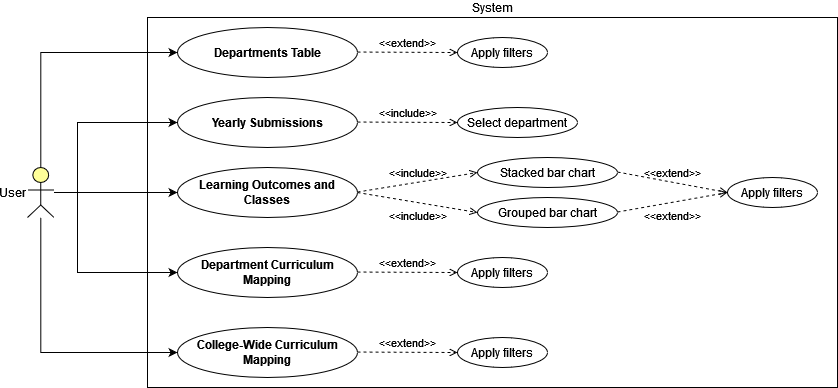

The diagram above was exported from draw.io. Its source (the exported page's mxGraphModel, read from the mxfile embedded in the PNG):
<mxGraphModel dx="1050" dy="530" grid="1" gridSize="10" guides="1" tooltips="1" connect="1" arrows="1" fold="1" page="1" pageScale="1" pageWidth="1000" pageHeight="1100" math="0" shadow="0">
  <root>
    <mxCell id="0" />
    <mxCell id="1" parent="0" />
    <mxCell id="KPkizVWtOWrROgBV0HO_-1" value="System" style="rounded=0;whiteSpace=wrap;html=1;labelPosition=center;verticalLabelPosition=top;align=center;verticalAlign=bottom;" vertex="1" parent="1">
      <mxGeometry x="190" y="70" width="690" height="370" as="geometry" />
    </mxCell>
    <mxCell id="KPkizVWtOWrROgBV0HO_-13" style="edgeStyle=orthogonalEdgeStyle;rounded=0;orthogonalLoop=1;jettySize=auto;html=1;entryX=0;entryY=0.5;entryDx=0;entryDy=0;" edge="1" parent="1" source="KPkizVWtOWrROgBV0HO_-2" target="KPkizVWtOWrROgBV0HO_-5">
      <mxGeometry relative="1" as="geometry" />
    </mxCell>
    <mxCell id="KPkizVWtOWrROgBV0HO_-14" style="edgeStyle=orthogonalEdgeStyle;rounded=0;orthogonalLoop=1;jettySize=auto;html=1;entryX=0;entryY=0.5;entryDx=0;entryDy=0;" edge="1" parent="1" source="KPkizVWtOWrROgBV0HO_-2" target="KPkizVWtOWrROgBV0HO_-6">
      <mxGeometry relative="1" as="geometry">
        <Array as="points">
          <mxPoint x="120" y="245" />
          <mxPoint x="120" y="325" />
        </Array>
      </mxGeometry>
    </mxCell>
    <mxCell id="KPkizVWtOWrROgBV0HO_-15" style="edgeStyle=orthogonalEdgeStyle;rounded=0;orthogonalLoop=1;jettySize=auto;html=1;entryX=0;entryY=0.5;entryDx=0;entryDy=0;" edge="1" parent="1" source="KPkizVWtOWrROgBV0HO_-2" target="KPkizVWtOWrROgBV0HO_-4">
      <mxGeometry relative="1" as="geometry">
        <Array as="points">
          <mxPoint x="120" y="245" />
          <mxPoint x="120" y="175" />
        </Array>
      </mxGeometry>
    </mxCell>
    <mxCell id="KPkizVWtOWrROgBV0HO_-16" style="edgeStyle=orthogonalEdgeStyle;rounded=0;orthogonalLoop=1;jettySize=auto;html=1;entryX=0;entryY=0.5;entryDx=0;entryDy=0;" edge="1" parent="1" source="KPkizVWtOWrROgBV0HO_-2" target="KPkizVWtOWrROgBV0HO_-3">
      <mxGeometry relative="1" as="geometry">
        <Array as="points">
          <mxPoint x="83" y="105" />
        </Array>
      </mxGeometry>
    </mxCell>
    <mxCell id="KPkizVWtOWrROgBV0HO_-17" style="edgeStyle=orthogonalEdgeStyle;rounded=0;orthogonalLoop=1;jettySize=auto;html=1;entryX=0;entryY=0.5;entryDx=0;entryDy=0;" edge="1" parent="1" source="KPkizVWtOWrROgBV0HO_-2" target="KPkizVWtOWrROgBV0HO_-7">
      <mxGeometry relative="1" as="geometry">
        <Array as="points">
          <mxPoint x="83" y="405" />
        </Array>
      </mxGeometry>
    </mxCell>
    <mxCell id="KPkizVWtOWrROgBV0HO_-2" value="User" style="html=1;outlineConnect=0;whiteSpace=wrap;fillColor=#ffff99;verticalLabelPosition=middle;verticalAlign=middle;align=right;shape=mxgraph.archimate3.actor;labelPosition=left;" vertex="1" parent="1">
      <mxGeometry x="70" y="220" width="26.5" height="50" as="geometry" />
    </mxCell>
    <mxCell id="KPkizVWtOWrROgBV0HO_-3" value="&lt;b&gt;Departments Table &lt;/b&gt;" style="ellipse;whiteSpace=wrap;html=1;" vertex="1" parent="1">
      <mxGeometry x="220" y="80" width="180" height="50" as="geometry" />
    </mxCell>
    <mxCell id="KPkizVWtOWrROgBV0HO_-4" value="&lt;b&gt;Yearly Submissions &lt;/b&gt;" style="ellipse;whiteSpace=wrap;html=1;" vertex="1" parent="1">
      <mxGeometry x="220" y="150" width="180" height="50" as="geometry" />
    </mxCell>
    <mxCell id="KPkizVWtOWrROgBV0HO_-5" value="&lt;b&gt;Learning Outcomes and Classes &lt;/b&gt;" style="ellipse;whiteSpace=wrap;html=1;" vertex="1" parent="1">
      <mxGeometry x="220" y="220" width="180" height="50" as="geometry" />
    </mxCell>
    <mxCell id="KPkizVWtOWrROgBV0HO_-6" value="&lt;b&gt;Department Curriculum Mapping &lt;/b&gt;" style="ellipse;whiteSpace=wrap;html=1;" vertex="1" parent="1">
      <mxGeometry x="220" y="300" width="180" height="50" as="geometry" />
    </mxCell>
    <mxCell id="KPkizVWtOWrROgBV0HO_-7" value="&lt;b&gt;College-Wide Curriculum Mapping&lt;/b&gt;" style="ellipse;whiteSpace=wrap;html=1;" vertex="1" parent="1">
      <mxGeometry x="220" y="380" width="180" height="50" as="geometry" />
    </mxCell>
    <mxCell id="KPkizVWtOWrROgBV0HO_-19" value="&amp;lt;&amp;lt;extend&amp;gt;&amp;gt;" style="html=1;verticalAlign=bottom;labelBackgroundColor=none;endArrow=open;endFill=0;dashed=1;rounded=0;" edge="1" parent="1">
      <mxGeometry width="160" relative="1" as="geometry">
        <mxPoint x="400" y="104.5" as="sourcePoint" />
        <mxPoint x="500" y="105" as="targetPoint" />
      </mxGeometry>
    </mxCell>
    <mxCell id="KPkizVWtOWrROgBV0HO_-21" value="&amp;lt;&amp;lt;include&amp;gt;&amp;gt;" style="html=1;verticalAlign=bottom;labelBackgroundColor=none;endArrow=open;endFill=0;dashed=1;rounded=0;" edge="1" parent="1">
      <mxGeometry width="160" relative="1" as="geometry">
        <mxPoint x="400" y="174.5" as="sourcePoint" />
        <mxPoint x="500" y="175" as="targetPoint" />
      </mxGeometry>
    </mxCell>
    <mxCell id="KPkizVWtOWrROgBV0HO_-23" value="&amp;lt;&amp;lt;extend&amp;gt;&amp;gt;" style="html=1;verticalAlign=bottom;labelBackgroundColor=none;endArrow=open;endFill=0;dashed=1;rounded=0;entryX=0;entryY=0.5;entryDx=0;entryDy=0;" edge="1" parent="1" target="KPkizVWtOWrROgBV0HO_-39">
      <mxGeometry width="160" relative="1" as="geometry">
        <mxPoint x="660" y="224.5" as="sourcePoint" />
        <mxPoint x="770" y="240" as="targetPoint" />
      </mxGeometry>
    </mxCell>
    <mxCell id="KPkizVWtOWrROgBV0HO_-25" value="&amp;lt;&amp;lt;extend&amp;gt;&amp;gt;" style="html=1;verticalAlign=bottom;labelBackgroundColor=none;endArrow=open;endFill=0;dashed=1;rounded=0;" edge="1" parent="1">
      <mxGeometry width="160" relative="1" as="geometry">
        <mxPoint x="400" y="324.5" as="sourcePoint" />
        <mxPoint x="500" y="325" as="targetPoint" />
      </mxGeometry>
    </mxCell>
    <mxCell id="KPkizVWtOWrROgBV0HO_-29" value="&amp;lt;&amp;lt;extend&amp;gt;&amp;gt;" style="html=1;verticalAlign=bottom;labelBackgroundColor=none;endArrow=open;endFill=0;dashed=1;rounded=0;" edge="1" parent="1">
      <mxGeometry width="160" relative="1" as="geometry">
        <mxPoint x="400" y="404.5" as="sourcePoint" />
        <mxPoint x="500" y="405" as="targetPoint" />
      </mxGeometry>
    </mxCell>
    <mxCell id="KPkizVWtOWrROgBV0HO_-30" value="&amp;lt;&amp;lt;include&amp;gt;&amp;gt;" style="html=1;verticalAlign=bottom;labelBackgroundColor=none;endArrow=open;endFill=0;dashed=1;rounded=0;entryX=0;entryY=0.5;entryDx=0;entryDy=0;" edge="1" parent="1" target="KPkizVWtOWrROgBV0HO_-31">
      <mxGeometry width="160" relative="1" as="geometry">
        <mxPoint x="400" y="244.5" as="sourcePoint" />
        <mxPoint x="500" y="245" as="targetPoint" />
      </mxGeometry>
    </mxCell>
    <mxCell id="KPkizVWtOWrROgBV0HO_-31" value="Stacked bar chart" style="ellipse;whiteSpace=wrap;html=1;" vertex="1" parent="1">
      <mxGeometry x="520" y="210" width="140" height="30" as="geometry" />
    </mxCell>
    <mxCell id="KPkizVWtOWrROgBV0HO_-32" value="Grouped bar chart" style="ellipse;whiteSpace=wrap;html=1;" vertex="1" parent="1">
      <mxGeometry x="520" y="250" width="140" height="30" as="geometry" />
    </mxCell>
    <mxCell id="KPkizVWtOWrROgBV0HO_-33" value="&amp;lt;&amp;lt;include&amp;gt;&amp;gt;" style="html=1;verticalAlign=top;labelBackgroundColor=none;endArrow=open;endFill=0;dashed=1;rounded=0;entryX=0;entryY=0.5;entryDx=0;entryDy=0;exitX=1;exitY=0.5;exitDx=0;exitDy=0;labelPosition=center;verticalLabelPosition=bottom;align=center;" edge="1" parent="1" source="KPkizVWtOWrROgBV0HO_-5" target="KPkizVWtOWrROgBV0HO_-32">
      <mxGeometry width="160" relative="1" as="geometry">
        <mxPoint x="410" y="254.5" as="sourcePoint" />
        <mxPoint x="530" y="235" as="targetPoint" />
      </mxGeometry>
    </mxCell>
    <mxCell id="KPkizVWtOWrROgBV0HO_-34" value="Apply filters" style="ellipse;whiteSpace=wrap;html=1;" vertex="1" parent="1">
      <mxGeometry x="500" y="310" width="90" height="30" as="geometry" />
    </mxCell>
    <mxCell id="KPkizVWtOWrROgBV0HO_-35" value="Apply filters" style="ellipse;whiteSpace=wrap;html=1;" vertex="1" parent="1">
      <mxGeometry x="500" y="390" width="90" height="30" as="geometry" />
    </mxCell>
    <mxCell id="KPkizVWtOWrROgBV0HO_-36" value="Select department" style="ellipse;whiteSpace=wrap;html=1;" vertex="1" parent="1">
      <mxGeometry x="500" y="160" width="120" height="30" as="geometry" />
    </mxCell>
    <mxCell id="KPkizVWtOWrROgBV0HO_-37" value="Apply filters" style="ellipse;whiteSpace=wrap;html=1;" vertex="1" parent="1">
      <mxGeometry x="500" y="90" width="90" height="30" as="geometry" />
    </mxCell>
    <mxCell id="KPkizVWtOWrROgBV0HO_-38" value="&amp;lt;&amp;lt;extend&amp;gt;&amp;gt;" style="html=1;verticalAlign=top;labelBackgroundColor=none;endArrow=open;endFill=0;dashed=1;rounded=0;labelPosition=center;verticalLabelPosition=bottom;align=center;entryX=0;entryY=0.5;entryDx=0;entryDy=0;" edge="1" parent="1" target="KPkizVWtOWrROgBV0HO_-39">
      <mxGeometry width="160" relative="1" as="geometry">
        <mxPoint x="660" y="264.5" as="sourcePoint" />
        <mxPoint x="760" y="265" as="targetPoint" />
      </mxGeometry>
    </mxCell>
    <mxCell id="KPkizVWtOWrROgBV0HO_-39" value="Apply filters" style="ellipse;whiteSpace=wrap;html=1;" vertex="1" parent="1">
      <mxGeometry x="770" y="230" width="90" height="30" as="geometry" />
    </mxCell>
  </root>
</mxGraphModel>